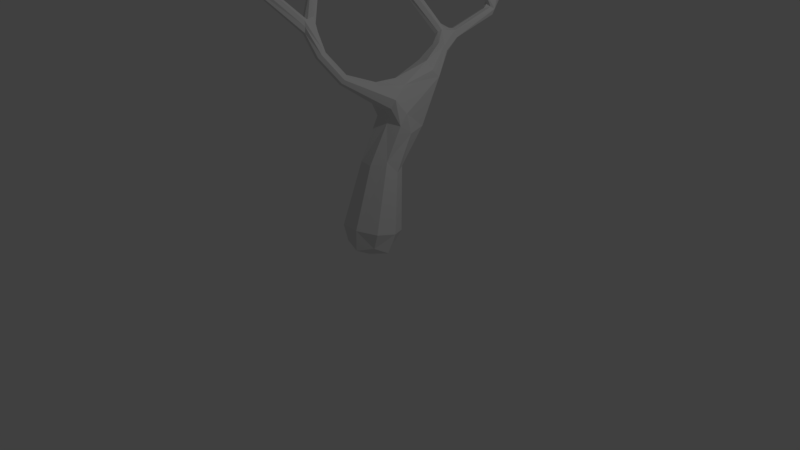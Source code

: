 # Source: Wasted_Tree_2.blend  (saved by Blender 2.78.0; exported with 4.5.12 LTS)
import bpy
from mathutils import Matrix  # noqa: F401  (used for matrix-valued properties, if any)

bpy.ops.wm.read_factory_settings(use_empty=True)
scene = bpy.context.scene
scene.name = 'Scene'

# ---- collections
col_collection_1 = bpy.data.collections.new('Collection 1'); scene.collection.children.link(col_collection_1)

# ---- materials (node trees are filled in below, after node groups)
mat_material = bpy.data.materials.new('Material')
mat_material.alpha_threshold = 0.0
mat_material.use_transparent_shadow = False
mat_material.roughness = 0.5
mat_material.line_color = (0.0, 0.0, 0.0, 1.0)

# ---- material node trees

# ---- world
world_world = bpy.data.worlds.new('World'); scene.world = world_world
world_world.color = (0.05088, 0.05088, 0.05088)
world_world.use_sun_shadow = False
world_world.sun_shadow_jitter_overblur = 0.0
world_world.cycles.sampling_method = 'MANUAL'

# ---- cameras
cam_camera = bpy.data.cameras.new('Camera')
cam_camera.clip_end = 100.0
cam_camera.lens = 35.0
cam_camera.sensor_width = 32.0
cam_camera.sensor_height = 18.0
cam_camera.ortho_scale = 7.314
cam_camera.dof.focus_distance = 0.0
cam_camera.dof.aperture_fstop = 128.0

# ---- lights
light_lamp = bpy.data.lights.new('Lamp', 'POINT')
light_lamp.transmission_factor = 0.0
light_lamp.cutoff_distance = 30.0
light_lamp.energy = 100.0
light_lamp.shadow_buffer_clip_start = 1.001
light_lamp.shadow_soft_size = 0.1
light_lamp.shadow_maximum_resolution = 0.006
light_lamp.use_absolute_resolution = True

# ---- meshes
me_cube = bpy.data.meshes.new('Cube')
me_cube.from_pydata([(-0.04286, 0.508, 2.216), (-0.5613, -0.4686, 2.958), (-0.8916, -1.074, 3.592), (-0.8759, -1.178, 3.58), (-0.8314, 1.561, 3.114), (-0.7663, 1.422, 2.93), (-0.09772, 1.094, 2.305), (-0.4766, -0.448, 2.996), (-0.1918, 1.231, 1.997), (-0.26, 0.5506, 1.802), (0.02925, 1.197, 2.105), (-1.268, -1.096, 4.332), (-0.6584, 0.9816, 3.444), (-0.307, 1.726, 2.391), (0.1968, 0.4736, 1.826), (-0.2246, 2.181, 3.011), (-2.98e-08, -2.98e-08, 0.0), (-0.4316, -0.5237, 2.942), (-0.4812, -0.5216, 2.848), (-0.5272, -0.3812, 2.876), (-0.4457, -0.365, 2.927), (-0.9061, 1.446, 3.137), (-0.6991, 1.373, 2.986), (-0.767, 1.507, 2.984), (-0.7731, 1.363, 3.202), (-0.8028, -0.1739, 3.272), (-0.3158, -0.4848, 2.592), (-0.3495, -0.3947, 2.592), (-0.2745, -0.3671, 2.647), (-0.2373, -0.4561, 2.641), (-0.1395, -0.285, 2.277), (-0.125, -0.1927, 2.38), (-0.07104, -0.2643, 2.343), (-0.1974, -0.2158, 2.318), (-0.03123, 0.2974, 1.859), (-0.1645, 0.1754, 2.105), (-0.04831, 0.1929, 2.229), (0.1412, 0.3394, 2.017), (-0.8105, 1.28, 3.164), (-0.7301, 1.271, 3.106), (-0.8813, 1.531, 3.088), (-0.8393, 1.471, 3.205), (-1.016, 1.821, 3.381), (-0.1895, 2.295, 2.826), (-0.2454, 2.336, 2.837), (-0.157, 2.405, 2.92), (-0.1542, 2.198, 3.004), (-0.1854, 2.56, 2.871), (-0.1832, 2.474, 2.912), (-0.2586, 2.444, 2.85), (-0.4154, 2.637, 2.991), (-0.2953, 1.765, 2.566), (-0.3656, 1.779, 2.49), (-0.1813, 2.325, 2.652), (-0.1022, 2.355, 2.755), (-0.1959, 2.242, 2.766), (-0.2472, 2.329, 2.724), (-0.4221, 1.59, 2.477), (-0.4473, 1.672, 2.568), (-0.3472, 1.649, 2.585), (-0.3626, 1.56, 2.544), (-0.2861, 0.9834, 2.077), (-0.1564, 1.521, 2.34), (-0.2424, 1.457, 2.439), (-0.3645, 1.499, 2.364), (-0.08458, 0.6615, 1.34), (0.1912, 0.5514, 1.55), (0.01725, 0.3091, 1.699), (-0.08417, 0.4214, 0.261), (0.3297, 0.1543, 0.3468), (0.05018, -0.2513, 0.4326), (-0.3637, 0.01584, 0.3468), (-0.09957, 0.5078, 1.029), (0.1928, 0.3206, 1.098), (-0.005799, 0.04951, 1.203), (-0.2994, 0.2292, 1.117), (-0.8094, -1.067, 3.644), (-0.7965, -1.168, 3.641), (-1.221, -0.8306, 4.054), (-1.137, -0.8237, 4.108), (-1.21, -0.9314, 4.053), (-1.128, -0.9246, 4.105), (-1.303, -1.105, 4.272), (-0.2264, 2.346, 2.677), (-0.1229, 2.34, 2.682), (-0.1101, 2.399, 2.888), (-0.6866, 1.511, 3.005), (-0.8756, 1.433, 3.179), (-0.7938, 1.504, 3.18), (-0.4052, 1.55, 2.508), (0.1903, 0.3752, 1.688), (0.09362, 0.8434, 1.557), (0.05063, -0.2535, 0.1568), (0.279, 0.07784, 0.08671), (-0.05913, 0.296, 0.01661), (-0.2875, -0.0353, 0.08671), (-0.5223, -0.4628, 2.827), (-0.8051, -0.1156, 3.264), (-0.3204, -0.3572, 2.619), (-0.4326, -0.5308, 2.869), (-0.3518, -0.4482, 2.582), (-0.2624, -0.491, 2.607), (-0.07833, -0.2209, 2.374), (-0.1333, 0.2042, 2.194), (-0.09379, -0.2932, 2.304), (-0.57, 1.014, 3.385), (-1.123, 1.793, 3.368), (-0.2226, 1.776, 2.457), (-0.2455, 1.755, 2.548), (-0.2437, 2.265, 2.754), (-0.07622, 1.311, 2.07), (0.03375, 1.068, 2.214), (-0.2562, 0.5909, 1.409), (0.0913, 0.4945, 1.109), (0.1552, 0.1814, 1.263), (-0.3274, 0.2854, 0.2825), (0.1926, 0.3893, 0.2825), (0.2934, -0.1152, 0.4112), (-0.2266, -0.2191, 0.4112), (-0.8544, -1.044, 3.62), (-1.166, -0.9541, 4.077), (-0.2498, 0.1941, 0.1039), (0.1561, 0.2752, 0.1039), (0.2347, -0.1185, 0.2044), (-0.1712, -0.1996, 0.2044), (-0.2644, 2.219, 2.984), (-0.2632, 2.274, 3.041), (-0.1769, 2.269, 3.065), (-0.347, 2.683, 3.019), (-0.3191, 2.619, 3.084), (-0.4021, 2.589, 3.068), (-0.2015, 0.07721, 1.203), (-1.069, 1.827, 3.337), (-1.029, 1.771, 3.433), (-1.111, 1.739, 3.404), (-0.6267, 0.9729, 3.386), (-0.6572, 1.042, 3.473), (-0.5647, 1.058, 3.438), (-0.7637, -0.08116, 3.235), (-0.702, -0.09753, 3.293), (-0.7484, -0.1742, 3.319), (-0.8615, -1.184, 3.65), (-1.353, -1.053, 4.273), (-1.342, -1.012, 4.329), (-1.262, -1.03, 4.356), (-0.7907, -1.137, 3.53), (-0.4487, -0.5169, 3.012), (-0.5796, -0.3994, 2.922), (-0.5273, -0.3046, 2.954), (-0.4772, -0.3599, 3.025), (-0.5354, -0.4545, 3.003), (-0.4323, -0.3674, 2.799), (-0.2667, -0.4187, 2.701), (-0.185, -0.2523, 2.279), (-0.1765, -0.1885, 2.361), (-0.1395, 0.1786, 1.995), (0.04187, 0.1603, 2.205), (0.1001, 0.3012, 1.905), (-0.1765, 0.3295, 1.748), (-0.1882, 0.5111, 2.133), (0.1086, 0.5219, 2.16), (-0.6821, 1.309, 3.127), (-0.8127, 1.334, 3.052), (-0.8091, 1.319, 3.2), (-0.7133, 1.36, 3.2), (-0.13, 2.306, 2.787), (-0.2782, 2.483, 2.819), (-0.234, 2.57, 2.829), (-0.1461, 2.505, 2.882), (-0.2167, 2.43, 2.891), (-0.3732, 1.695, 2.4), (-0.3453, 1.773, 2.549), (-0.4204, 1.667, 2.622), (-0.3306, 1.597, 2.57), (-0.8849, 1.451, 3.065), (-0.6589, 1.418, 3.014), (-0.292, 1.212, 2.069), (-0.2466, 1.102, 2.283), (-0.2074, 1.58, 2.297), (-0.1714, 1.483, 2.411), (-0.3212, 1.424, 2.413), (-0.2742, 0.4125, 1.046), (-0.9034, -1.128, 3.574), (-0.7842, -1.116, 3.655), (-1.236, -0.8834, 4.043), (-1.182, -0.7994, 4.082), (-1.114, -0.873, 4.12)], [], [(1, 150, 25), (77, 145, 17), (1, 182, 2), (88, 86, 4), (175, 164, 161), (54, 84, 168), (168, 85, 54), (170, 58, 52), (51, 171, 59), (59, 173, 51), (162, 174, 5), (37, 157, 90), (90, 14, 37), (17, 145, 99), (65, 112, 8), (6, 177, 0), (0, 160, 6), (62, 178, 107), (12, 137, 136), (112, 9, 61), (9, 159, 61), (61, 176, 112), (106, 134, 133), (106, 133, 42), (130, 129, 128), (130, 128, 50), (57, 176, 64), (88, 164, 86), (167, 84, 53), (162, 38, 21), (39, 162, 22), (174, 40, 23), (49, 166, 83), (83, 56, 49), (88, 41, 24), (41, 87, 24), (146, 149, 7), (147, 96, 1), (138, 148, 19), (139, 149, 20), (140, 150, 7), (18, 100, 26), (19, 151, 27), (27, 100, 19), (152, 28, 20), (102, 31, 28), (29, 101, 32), (100, 30, 26), (34, 157, 30), (30, 155, 34), (154, 35, 33), (30, 157, 104), (37, 102, 32), (161, 164, 137), (42, 88, 4), (132, 4, 40), (44, 125, 126), (126, 169, 44), (85, 46, 54), (54, 46, 165), (15, 125, 43), (46, 85, 127), (166, 50, 167), (54, 165, 108), (52, 171, 56), (83, 53, 13), (53, 84, 13), (56, 171, 109), (165, 43, 55), (22, 162, 60), (8, 176, 13), (176, 61, 64), (65, 113, 72), (114, 73, 66), (74, 114, 67), (182, 78, 2), (79, 183, 76), (143, 185, 78), (0, 177, 159), (1, 25, 147), (168, 48, 45, 85), (77, 141, 145), (57, 180, 89), (146, 183, 77, 17), (48, 169, 45), (145, 141, 3), (7, 76, 183, 146), (119, 76, 7, 150), (1, 2, 119, 150), (167, 47, 168, 84), (91, 65, 8, 110), (52, 58, 171), (60, 89, 180), (51, 173, 108), (14, 160, 37), (34, 90, 157), (34, 158, 67), (34, 67, 90), (3, 18, 99, 145), (6, 160, 111), (8, 112, 176), (96, 182, 1), (10, 91, 110), (182, 96, 18, 3), (142, 82, 11, 143), (11, 144, 143), (62, 107, 108, 179), (105, 137, 12, 135), (97, 25, 140), (97, 140, 139), (97, 139, 138), (91, 10, 14, 66), (13, 107, 178), (13, 176, 170), (61, 159, 177), (14, 90, 66), (160, 14, 10, 111), (121, 94, 16, 95), (106, 42, 132), (15, 46, 127), (15, 127, 126), (15, 126, 125), (122, 93, 16, 94), (123, 92, 16, 93), (124, 95, 16, 92), (179, 108, 173, 63), (63, 173, 60, 180), (167, 53, 83, 166), (57, 170, 176), (64, 180, 57), (17, 152, 146), (96, 147, 19), (19, 148, 151), (20, 151, 148), (20, 149, 152), (164, 175, 86), (163, 87, 21, 38), (161, 39, 22, 175), (21, 174, 162), (4, 86, 23, 40), (97, 138, 19, 147), (49, 56, 44), (44, 169, 49), (87, 163, 24), (24, 164, 88), (146, 152, 149), (148, 138, 139, 20), (149, 139, 140, 7), (99, 18, 26, 101), (25, 97, 147), (25, 150, 140), (27, 151, 98), (98, 151, 28), (18, 96, 100), (29, 17, 99, 101), (100, 96, 19), (20, 28, 151), (154, 33, 27, 98), (17, 29, 152), (30, 100, 153), (30, 104, 101), (100, 27, 33, 153), (154, 98, 28, 31), (28, 152, 102), (152, 29, 32, 102), (31, 36, 103, 154), (101, 104, 32), (26, 30, 101), (35, 154, 103), (153, 33, 35, 155), (36, 31, 156), (153, 155, 30), (157, 37, 32, 104), (102, 156, 31), (37, 156, 102), (159, 9, 35, 103), (155, 158, 34), (155, 35, 9, 158), (160, 0, 36, 156), (103, 36, 0, 159), (105, 135, 39, 161), (37, 160, 156), (135, 162, 39), (163, 38, 12, 136), (162, 135, 12, 38), (24, 136, 137, 164), (106, 132, 40, 174), (136, 24, 163), (137, 105, 161), (87, 41, 133, 134), (133, 88, 42), (42, 4, 132), (21, 134, 106, 174), (133, 41, 88), (47, 128, 129, 168), (21, 87, 134), (165, 46, 43), (43, 125, 44), (169, 126, 45), (15, 43, 46), (127, 85, 45), (127, 45, 126), (128, 167, 50), (169, 48, 129, 130), (128, 47, 167), (49, 130, 50, 166), (48, 168, 129), (55, 51, 108, 165), (49, 169, 130), (13, 84, 107), (107, 84, 54), (107, 54, 108), (170, 83, 13), (170, 52, 56, 83), (51, 55, 171), (109, 55, 43, 44), (109, 171, 55), (162, 5, 57, 89), (109, 44, 56), (58, 23, 86, 172), (57, 5, 170), (172, 171, 58), (59, 171, 172), (60, 162, 89), (174, 170, 5), (170, 174, 23, 58), (173, 59, 86, 175), (175, 22, 60, 173), (86, 59, 172), (178, 110, 8, 13), (178, 62, 10, 110), (179, 111, 10, 62), (179, 63, 6, 111), (180, 64, 61, 177), (6, 63, 177), (180, 177, 63), (112, 65, 72, 181), (65, 91, 113), (131, 74, 67, 158), (113, 91, 66), (66, 90, 114), (66, 73, 113), (114, 90, 67), (75, 9, 112, 181), (131, 158, 9, 75), (181, 72, 68, 115), (113, 116, 68, 72), (122, 94, 68, 116), (121, 115, 68, 94), (113, 73, 69, 116), (114, 117, 69, 73), (123, 93, 69, 117), (122, 116, 69, 93), (114, 74, 70, 117), (131, 118, 70, 74), (124, 92, 70, 118), (123, 117, 70, 92), (131, 75, 71, 118), (181, 115, 71, 75), (121, 95, 71, 115), (124, 118, 71, 95), (119, 2, 78, 185), (185, 79, 76, 119), (3, 80, 184, 182), (141, 120, 80, 3), (141, 77, 81, 120), (78, 182, 184), (186, 183, 79), (186, 81, 77, 183), (184, 80, 82, 142), (142, 143, 78, 184), (80, 120, 82), (185, 143, 144, 79), (144, 186, 79), (120, 81, 11, 82), (186, 144, 11, 81)])
me_cube.materials.append(mat_material)
me_cube.use_remesh_preserve_volume = False
me_cube.use_remesh_preserve_attributes = False
me_cube.use_mirror_vertex_groups = False
me_cube.update()

# ---- objects
ob_cube = bpy.data.objects.new('Cube', me_cube)
ob_lamp = bpy.data.objects.new('Lamp', light_lamp)
ob_camera = bpy.data.objects.new('Camera', cam_camera)

# ---- transforms, parenting, visibility, modifiers, constraints
ob_cube.location = (0.0, 0.0, 0.0)
ob_cube.lock_rotations_4d = False
ob_cube.empty_display_type = 'ARROWS'
ob_cube.lineart.crease_threshold = 0.0
ob_lamp.location = (4.076, 1.005, 5.904)
ob_lamp.rotation_euler = (0.6503, 0.05522, 1.866)
ob_lamp.lock_rotations_4d = False
ob_lamp.empty_display_type = 'ARROWS'
ob_lamp.color = (0.0, 0.0, 0.0, 0.0)
ob_lamp.lineart.crease_threshold = 0.0
ob_camera.location = (7.481, -6.508, 5.344)
ob_camera.rotation_euler = (1.109, 0.0, 0.8149)
ob_camera.lock_rotations_4d = False
ob_camera.empty_display_type = 'ARROWS'
ob_camera.color = (0.0, 0.0, 0.0, 0.0)
ob_camera.display_type = 'WIRE'
ob_camera.lineart.crease_threshold = 0.0

# ---- collection membership
col_collection_1.objects.link(ob_cube)
col_collection_1.objects.link(ob_lamp)
col_collection_1.objects.link(ob_camera)

# ---- scene / render settings (as saved in the file)
scene.camera = ob_camera
scene.frame_start = 1; scene.frame_end = 250; scene.frame_set(1)
scene.render.engine = 'BLENDER_EEVEE_NEXT'
scene.render.resolution_percentage = 50
scene.render.dither_intensity = 0.0
scene.cycles.use_denoising = False
scene.cycles.samples = 128
scene.cycles.sampling_pattern = 'TABULATED_SOBOL'
scene.cycles.light_sampling_threshold = 0.0
scene.cycles.use_adaptive_sampling = False
scene.cycles.use_light_tree = False
scene.cycles.blur_glossy = 0.0
scene.cycles.sample_clamp_indirect = 0.0
scene.view_settings.view_transform = 'Standard'
bpy.context.view_layer.update()
